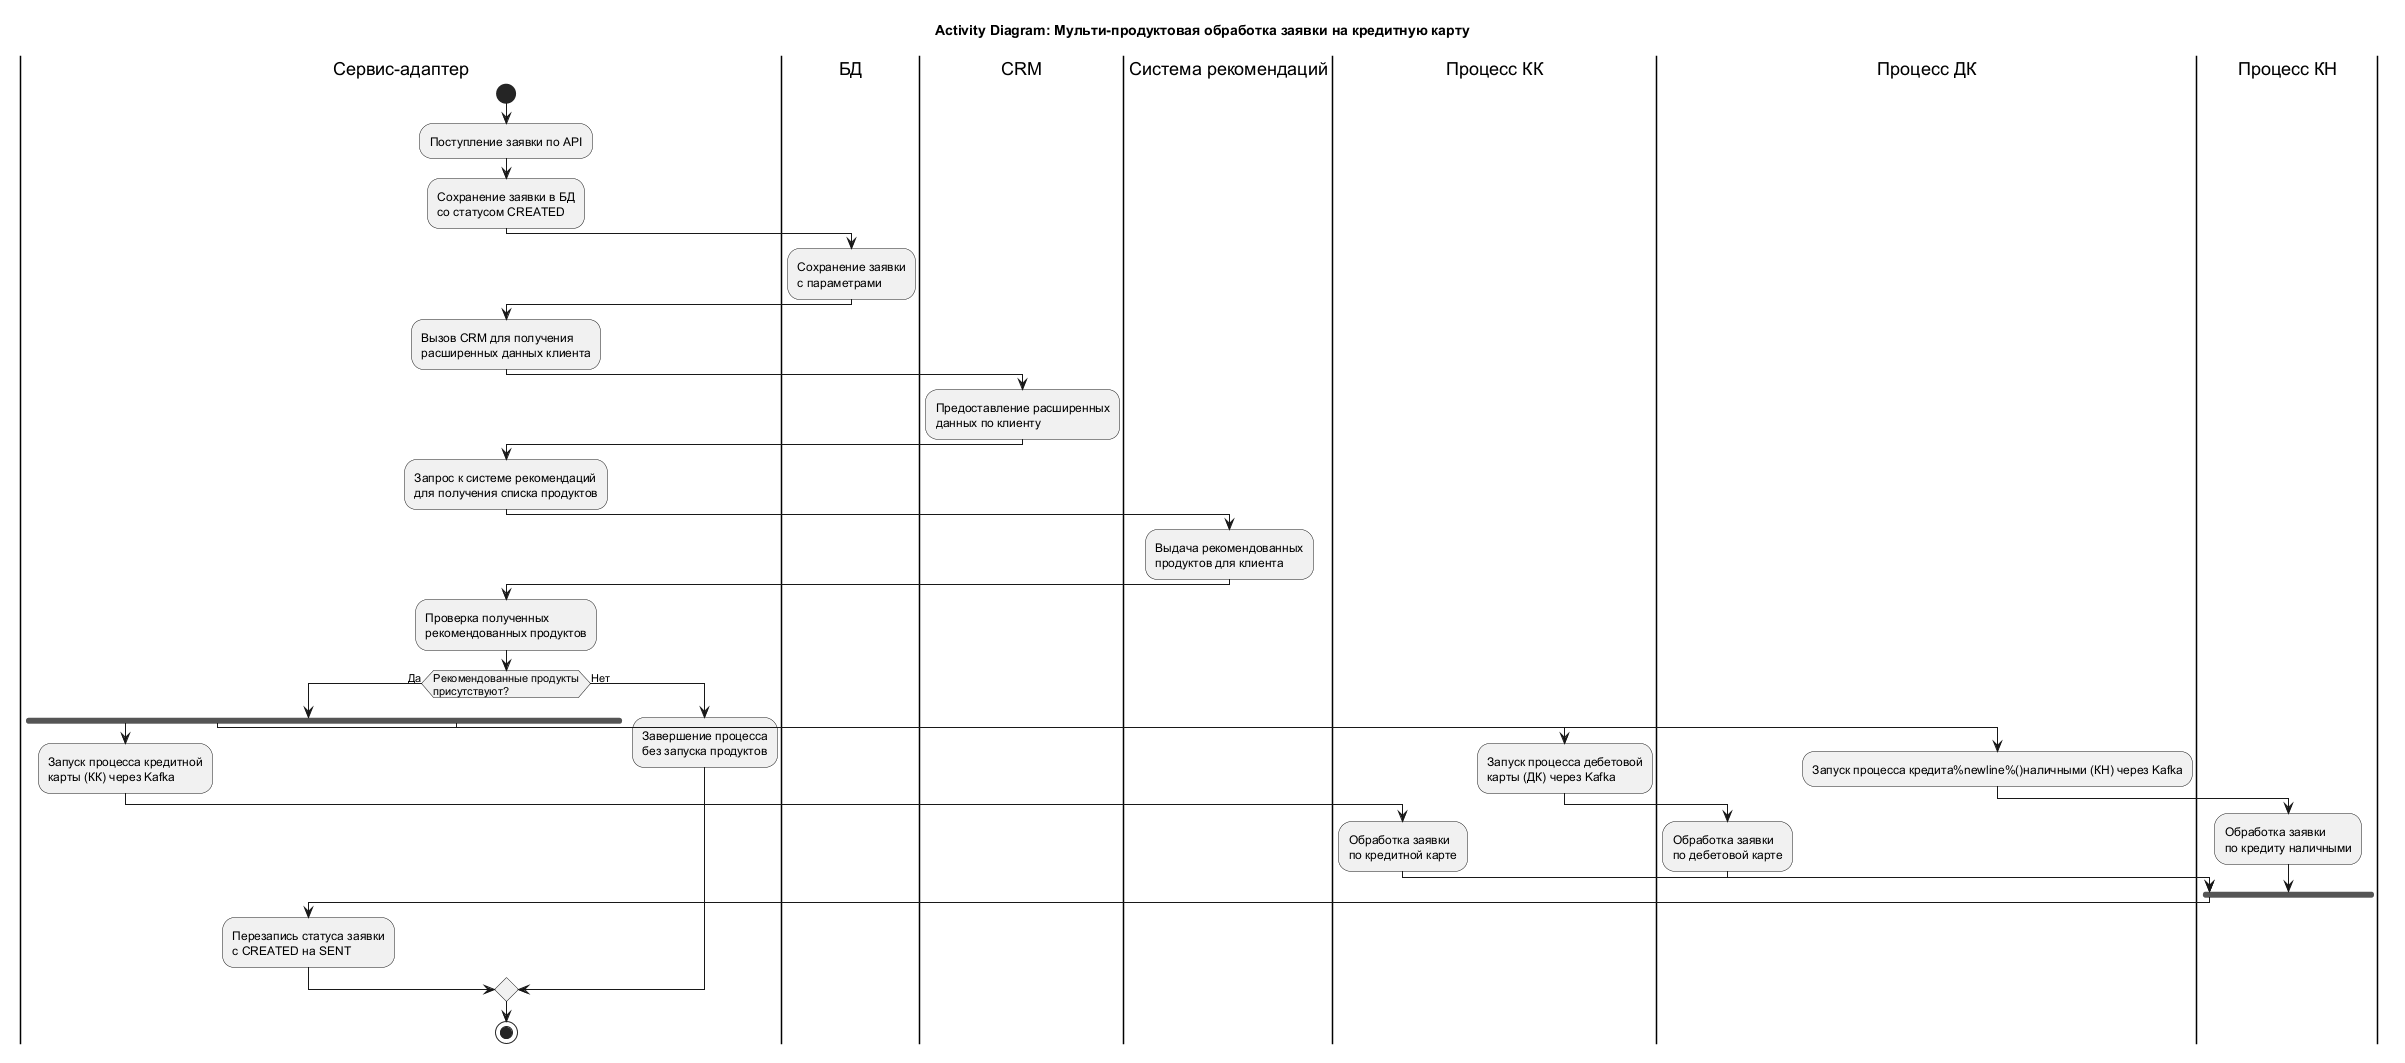

The diagram above was rendered by PlantUML. Its source (embedded in the PNG):
@startuml
title Activity Diagram: Мульти-продуктовая обработка заявки на кредитную карту

|Сервис-адаптер|
start
:Поступление заявки по API;

:Сохранение заявки в БД%newline()со статусом CREATED;

|БД|
:Сохранение заявки%newline()с параметрами;

|Сервис-адаптер|
:Вызов CRM для получения%newline()расширенных данных клиента;

|CRM|
:Предоставление расширенных%newline()данных по клиенту;

|Сервис-адаптер|
:Запрос к системе рекомендаций%newline()для получения списка продуктов;

|Система рекомендаций|
:Выдача рекомендованных%newline()продуктов для клиента;

|Сервис-адаптер|
:Проверка полученных%newline()рекомендованных продуктов;

if (Рекомендованные продукты%newline()присутствуют?) then (Да)
  fork
    :Запуск процесса кредитной%newline()карты (КК) через Kafka;
    |Процесс КК|
    :Обработка заявки%newline()по кредитной карте;
  fork again
    :Запуск процесса дебетовой%newline()карты (ДК) через Kafka;
    |Процесс ДК|
    :Обработка заявки%newline()по дебетовой карте;
  fork again
    :Запуск процесса кредита%newline%()наличными (КН) через Kafka;
    |Процесс КН|
    :Обработка заявки%newline()по кредиту наличными;
  end fork
  |Сервис-адаптер|
  :Перезапись статуса заявки%newline()с CREATED на SENT;
else (Нет)
  :Завершение процесса%newline()без запуска продуктов;
endif

stop
@enduml